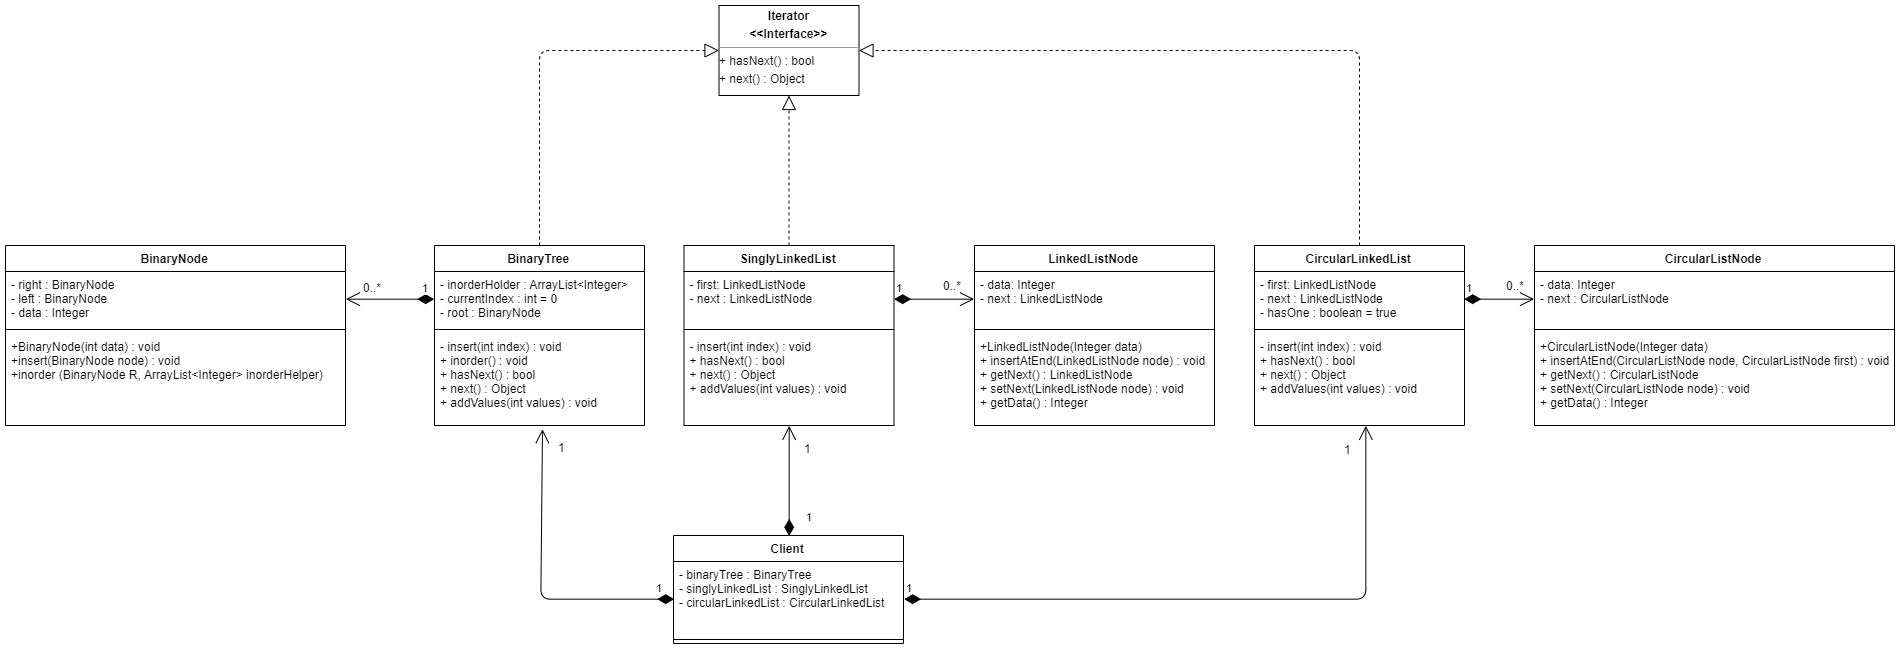

The diagram above was exported from draw.io. Its source (the exported page's mxGraphModel, read from the mxfile embedded in the PNG):
<mxGraphModel dx="2557" dy="808" grid="1" gridSize="10" guides="1" tooltips="1" connect="1" arrows="1" fold="1" page="1" pageScale="1" pageWidth="850" pageHeight="1100" math="0" shadow="0">
  <root>
    <mxCell id="0" />
    <mxCell id="1" parent="0" />
    <mxCell id="chyvK-Z6-NhruJx0gkf0-1" value="Client" style="swimlane;fontStyle=1;align=center;verticalAlign=top;childLayout=stackLayout;horizontal=1;startSize=26;horizontalStack=0;resizeParent=1;resizeParentMax=0;resizeLast=0;collapsible=1;marginBottom=0;" vertex="1" parent="1">
      <mxGeometry x="309" y="570" width="230" height="108" as="geometry" />
    </mxCell>
    <mxCell id="chyvK-Z6-NhruJx0gkf0-2" value="- binaryTree : BinaryTree&#10;- singlyLinkedList : SinglyLinkedList&#10;- circularLinkedList : CircularLinkedList" style="text;strokeColor=none;fillColor=none;align=left;verticalAlign=top;spacingLeft=4;spacingRight=4;overflow=hidden;rotatable=0;points=[[0,0.5],[1,0.5]];portConstraint=eastwest;" vertex="1" parent="chyvK-Z6-NhruJx0gkf0-1">
      <mxGeometry y="26" width="230" height="74" as="geometry" />
    </mxCell>
    <mxCell id="chyvK-Z6-NhruJx0gkf0-3" value="" style="line;strokeWidth=1;fillColor=none;align=left;verticalAlign=middle;spacingTop=-1;spacingLeft=3;spacingRight=3;rotatable=0;labelPosition=right;points=[];portConstraint=eastwest;" vertex="1" parent="chyvK-Z6-NhruJx0gkf0-1">
      <mxGeometry y="100" width="230" height="8" as="geometry" />
    </mxCell>
    <mxCell id="chyvK-Z6-NhruJx0gkf0-5" value="BinaryTree" style="swimlane;fontStyle=1;align=center;verticalAlign=top;childLayout=stackLayout;horizontal=1;startSize=26;horizontalStack=0;resizeParent=1;resizeParentMax=0;resizeLast=0;collapsible=1;marginBottom=0;" vertex="1" parent="1">
      <mxGeometry x="70" y="280" width="210" height="180" as="geometry" />
    </mxCell>
    <mxCell id="chyvK-Z6-NhruJx0gkf0-6" value="- inorderHolder : ArrayList&lt;Integer&gt;&#10;- currentIndex : int = 0&#10;- root : BinaryNode" style="text;strokeColor=none;fillColor=none;align=left;verticalAlign=top;spacingLeft=4;spacingRight=4;overflow=hidden;rotatable=0;points=[[0,0.5],[1,0.5]];portConstraint=eastwest;" vertex="1" parent="chyvK-Z6-NhruJx0gkf0-5">
      <mxGeometry y="26" width="210" height="54" as="geometry" />
    </mxCell>
    <mxCell id="chyvK-Z6-NhruJx0gkf0-7" value="" style="line;strokeWidth=1;fillColor=none;align=left;verticalAlign=middle;spacingTop=-1;spacingLeft=3;spacingRight=3;rotatable=0;labelPosition=right;points=[];portConstraint=eastwest;" vertex="1" parent="chyvK-Z6-NhruJx0gkf0-5">
      <mxGeometry y="80" width="210" height="8" as="geometry" />
    </mxCell>
    <mxCell id="chyvK-Z6-NhruJx0gkf0-8" value="- insert(int index) : void&#10;+ inorder() : void&#10;+ hasNext() : bool&#10;+ next() : Object&#10;+ addValues(int values) : void" style="text;strokeColor=none;fillColor=none;align=left;verticalAlign=top;spacingLeft=4;spacingRight=4;overflow=hidden;rotatable=0;points=[[0,0.5],[1,0.5]];portConstraint=eastwest;" vertex="1" parent="chyvK-Z6-NhruJx0gkf0-5">
      <mxGeometry y="88" width="210" height="92" as="geometry" />
    </mxCell>
    <mxCell id="chyvK-Z6-NhruJx0gkf0-9" value="BinaryNode" style="swimlane;fontStyle=1;align=center;verticalAlign=top;childLayout=stackLayout;horizontal=1;startSize=26;horizontalStack=0;resizeParent=1;resizeParentMax=0;resizeLast=0;collapsible=1;marginBottom=0;" vertex="1" parent="1">
      <mxGeometry x="-359" y="280" width="340" height="180" as="geometry" />
    </mxCell>
    <mxCell id="chyvK-Z6-NhruJx0gkf0-10" value="- right : BinaryNode&#10;- left : BinaryNode&#10;- data : Integer" style="text;strokeColor=none;fillColor=none;align=left;verticalAlign=top;spacingLeft=4;spacingRight=4;overflow=hidden;rotatable=0;points=[[0,0.5],[1,0.5]];portConstraint=eastwest;" vertex="1" parent="chyvK-Z6-NhruJx0gkf0-9">
      <mxGeometry y="26" width="340" height="54" as="geometry" />
    </mxCell>
    <mxCell id="chyvK-Z6-NhruJx0gkf0-11" value="" style="line;strokeWidth=1;fillColor=none;align=left;verticalAlign=middle;spacingTop=-1;spacingLeft=3;spacingRight=3;rotatable=0;labelPosition=right;points=[];portConstraint=eastwest;" vertex="1" parent="chyvK-Z6-NhruJx0gkf0-9">
      <mxGeometry y="80" width="340" height="8" as="geometry" />
    </mxCell>
    <mxCell id="chyvK-Z6-NhruJx0gkf0-12" value="+BinaryNode(int data) : void&#10;+insert(BinaryNode node) : void &#10;+inorder (BinaryNode R, ArrayList&lt;Integer&gt; inorderHelper)&#10;" style="text;strokeColor=none;fillColor=none;align=left;verticalAlign=top;spacingLeft=4;spacingRight=4;overflow=hidden;rotatable=0;points=[[0,0.5],[1,0.5]];portConstraint=eastwest;" vertex="1" parent="chyvK-Z6-NhruJx0gkf0-9">
      <mxGeometry y="88" width="340" height="92" as="geometry" />
    </mxCell>
    <mxCell id="chyvK-Z6-NhruJx0gkf0-14" value="1" style="endArrow=open;html=1;endSize=12;startArrow=diamondThin;startSize=14;startFill=1;edgeStyle=orthogonalEdgeStyle;align=left;verticalAlign=bottom;exitX=0;exitY=0.5;exitDx=0;exitDy=0;entryX=1;entryY=0.5;entryDx=0;entryDy=0;" edge="1" parent="1" source="chyvK-Z6-NhruJx0gkf0-6" target="chyvK-Z6-NhruJx0gkf0-10">
      <mxGeometry x="-0.7143" y="-3" relative="1" as="geometry">
        <mxPoint x="-410" y="700" as="sourcePoint" />
        <mxPoint x="-70" y="333" as="targetPoint" />
        <mxPoint as="offset" />
      </mxGeometry>
    </mxCell>
    <mxCell id="chyvK-Z6-NhruJx0gkf0-15" value="0..*" style="text;html=1;resizable=0;points=[];autosize=1;align=left;verticalAlign=top;spacingTop=-4;" vertex="1" parent="1">
      <mxGeometry x="-3" y="313" width="30" height="20" as="geometry" />
    </mxCell>
    <mxCell id="chyvK-Z6-NhruJx0gkf0-16" value="1" style="endArrow=open;html=1;endSize=12;startArrow=diamondThin;startSize=14;startFill=1;edgeStyle=orthogonalEdgeStyle;align=left;verticalAlign=bottom;entryX=0.511;entryY=1.034;entryDx=0;entryDy=0;entryPerimeter=0;exitX=0;exitY=0.5;exitDx=0;exitDy=0;" edge="1" parent="1" source="chyvK-Z6-NhruJx0gkf0-2" target="chyvK-Z6-NhruJx0gkf0-8">
      <mxGeometry x="-0.8659" y="-3" relative="1" as="geometry">
        <mxPoint x="-240" y="700" as="sourcePoint" />
        <mxPoint x="-80" y="700" as="targetPoint" />
        <Array as="points">
          <mxPoint x="177" y="633" />
        </Array>
        <mxPoint as="offset" />
      </mxGeometry>
    </mxCell>
    <mxCell id="chyvK-Z6-NhruJx0gkf0-17" value="1" style="text;html=1;resizable=0;points=[];autosize=1;align=left;verticalAlign=top;spacingTop=-4;" vertex="1" parent="1">
      <mxGeometry x="192" y="473" width="20" height="20" as="geometry" />
    </mxCell>
    <mxCell id="chyvK-Z6-NhruJx0gkf0-22" value="&lt;p style=&quot;margin: 0px ; margin-top: 4px ; text-align: center&quot;&gt;&lt;b&gt;Iterator&lt;/b&gt;&lt;/p&gt;&lt;p style=&quot;margin: 0px ; margin-top: 4px ; text-align: center&quot;&gt;&lt;b&gt;&amp;lt;&amp;lt;Interface&amp;gt;&amp;gt;&lt;/b&gt;&lt;/p&gt;&lt;hr size=&quot;1&quot;&gt;&lt;div style=&quot;height: 2px&quot;&gt;+ hasNext() : bool&lt;/div&gt;&lt;div style=&quot;height: 2px&quot;&gt;&lt;br&gt;&lt;/div&gt;&lt;div style=&quot;height: 2px&quot;&gt;&lt;br&gt;&lt;/div&gt;&lt;div style=&quot;height: 2px&quot;&gt;&lt;br&gt;&lt;/div&gt;&lt;div style=&quot;height: 2px&quot;&gt;&lt;br&gt;&lt;/div&gt;&lt;div style=&quot;height: 2px&quot;&gt;&lt;br&gt;&lt;/div&gt;&lt;div style=&quot;height: 2px&quot;&gt;&lt;br&gt;&lt;/div&gt;&lt;div style=&quot;height: 2px&quot;&gt;&lt;br&gt;&lt;/div&gt;&lt;div style=&quot;height: 2px&quot;&gt;&lt;br&gt;&lt;/div&gt;&lt;div style=&quot;height: 2px&quot;&gt;+ next() : Object&lt;/div&gt;&lt;div style=&quot;height: 2px&quot;&gt;&lt;br&gt;&lt;/div&gt;" style="verticalAlign=top;align=left;overflow=fill;fontSize=12;fontFamily=Helvetica;html=1;" vertex="1" parent="1">
      <mxGeometry x="354.5" y="40" width="140" height="90" as="geometry" />
    </mxCell>
    <mxCell id="chyvK-Z6-NhruJx0gkf0-23" value="" style="endArrow=block;dashed=1;endFill=0;endSize=12;html=1;entryX=0;entryY=0.5;entryDx=0;entryDy=0;exitX=0.5;exitY=0;exitDx=0;exitDy=0;" edge="1" parent="1" source="chyvK-Z6-NhruJx0gkf0-5" target="chyvK-Z6-NhruJx0gkf0-22">
      <mxGeometry width="160" relative="1" as="geometry">
        <mxPoint x="175" y="200" as="sourcePoint" />
        <mxPoint x="335" y="200" as="targetPoint" />
        <Array as="points">
          <mxPoint x="175" y="85" />
        </Array>
      </mxGeometry>
    </mxCell>
    <mxCell id="chyvK-Z6-NhruJx0gkf0-24" value="SinglyLinkedList" style="swimlane;fontStyle=1;align=center;verticalAlign=top;childLayout=stackLayout;horizontal=1;startSize=26;horizontalStack=0;resizeParent=1;resizeParentMax=0;resizeLast=0;collapsible=1;marginBottom=0;" vertex="1" parent="1">
      <mxGeometry x="319.5" y="280" width="210" height="180" as="geometry" />
    </mxCell>
    <mxCell id="chyvK-Z6-NhruJx0gkf0-25" value="- first: LinkedListNode&#10;- next : LinkedListNode&#10;" style="text;strokeColor=none;fillColor=none;align=left;verticalAlign=top;spacingLeft=4;spacingRight=4;overflow=hidden;rotatable=0;points=[[0,0.5],[1,0.5]];portConstraint=eastwest;" vertex="1" parent="chyvK-Z6-NhruJx0gkf0-24">
      <mxGeometry y="26" width="210" height="54" as="geometry" />
    </mxCell>
    <mxCell id="chyvK-Z6-NhruJx0gkf0-26" value="" style="line;strokeWidth=1;fillColor=none;align=left;verticalAlign=middle;spacingTop=-1;spacingLeft=3;spacingRight=3;rotatable=0;labelPosition=right;points=[];portConstraint=eastwest;" vertex="1" parent="chyvK-Z6-NhruJx0gkf0-24">
      <mxGeometry y="80" width="210" height="8" as="geometry" />
    </mxCell>
    <mxCell id="chyvK-Z6-NhruJx0gkf0-27" value="- insert(int index) : void&#10;+ hasNext() : bool&#10;+ next() : Object&#10;+ addValues(int values) : void" style="text;strokeColor=none;fillColor=none;align=left;verticalAlign=top;spacingLeft=4;spacingRight=4;overflow=hidden;rotatable=0;points=[[0,0.5],[1,0.5]];portConstraint=eastwest;" vertex="1" parent="chyvK-Z6-NhruJx0gkf0-24">
      <mxGeometry y="88" width="210" height="92" as="geometry" />
    </mxCell>
    <mxCell id="chyvK-Z6-NhruJx0gkf0-28" value="" style="endArrow=block;dashed=1;endFill=0;endSize=12;html=1;exitX=0.5;exitY=0;exitDx=0;exitDy=0;entryX=0.5;entryY=1;entryDx=0;entryDy=0;" edge="1" parent="1" source="chyvK-Z6-NhruJx0gkf0-24" target="chyvK-Z6-NhruJx0gkf0-22">
      <mxGeometry width="160" relative="1" as="geometry">
        <mxPoint x="424.5" y="240" as="sourcePoint" />
        <mxPoint x="584.5" y="240" as="targetPoint" />
      </mxGeometry>
    </mxCell>
    <mxCell id="chyvK-Z6-NhruJx0gkf0-29" value="1" style="endArrow=open;html=1;endSize=12;startArrow=diamondThin;startSize=14;startFill=1;edgeStyle=orthogonalEdgeStyle;align=left;verticalAlign=bottom;exitX=0.5;exitY=0;exitDx=0;exitDy=0;entryX=0.502;entryY=1;entryDx=0;entryDy=0;entryPerimeter=0;" edge="1" parent="1" source="chyvK-Z6-NhruJx0gkf0-1" target="chyvK-Z6-NhruJx0gkf0-27">
      <mxGeometry x="-0.8182" y="-15" relative="1" as="geometry">
        <mxPoint x="424.5" y="550" as="sourcePoint" />
        <mxPoint x="425" y="500" as="targetPoint" />
        <mxPoint as="offset" />
      </mxGeometry>
    </mxCell>
    <mxCell id="chyvK-Z6-NhruJx0gkf0-30" value="1" style="text;html=1;resizable=0;points=[];autosize=1;align=left;verticalAlign=top;spacingTop=-4;" vertex="1" parent="1">
      <mxGeometry x="438" y="474" width="20" height="20" as="geometry" />
    </mxCell>
    <mxCell id="chyvK-Z6-NhruJx0gkf0-31" value="LinkedListNode" style="swimlane;fontStyle=1;align=center;verticalAlign=top;childLayout=stackLayout;horizontal=1;startSize=26;horizontalStack=0;resizeParent=1;resizeParentMax=0;resizeLast=0;collapsible=1;marginBottom=0;" vertex="1" parent="1">
      <mxGeometry x="610" y="280" width="240" height="180" as="geometry" />
    </mxCell>
    <mxCell id="chyvK-Z6-NhruJx0gkf0-32" value="- data: Integer&#10;- next : LinkedListNode" style="text;strokeColor=none;fillColor=none;align=left;verticalAlign=top;spacingLeft=4;spacingRight=4;overflow=hidden;rotatable=0;points=[[0,0.5],[1,0.5]];portConstraint=eastwest;" vertex="1" parent="chyvK-Z6-NhruJx0gkf0-31">
      <mxGeometry y="26" width="240" height="54" as="geometry" />
    </mxCell>
    <mxCell id="chyvK-Z6-NhruJx0gkf0-33" value="" style="line;strokeWidth=1;fillColor=none;align=left;verticalAlign=middle;spacingTop=-1;spacingLeft=3;spacingRight=3;rotatable=0;labelPosition=right;points=[];portConstraint=eastwest;" vertex="1" parent="chyvK-Z6-NhruJx0gkf0-31">
      <mxGeometry y="80" width="240" height="8" as="geometry" />
    </mxCell>
    <mxCell id="chyvK-Z6-NhruJx0gkf0-34" value="+LinkedListNode(Integer data)&#10;+ insertAtEnd(LinkedListNode node) : void&#10;+ getNext() : LinkedListNode &#10;+ setNext(LinkedListNode node) : void&#10;+ getData() : Integer" style="text;strokeColor=none;fillColor=none;align=left;verticalAlign=top;spacingLeft=4;spacingRight=4;overflow=hidden;rotatable=0;points=[[0,0.5],[1,0.5]];portConstraint=eastwest;" vertex="1" parent="chyvK-Z6-NhruJx0gkf0-31">
      <mxGeometry y="88" width="240" height="92" as="geometry" />
    </mxCell>
    <mxCell id="chyvK-Z6-NhruJx0gkf0-35" value="1" style="endArrow=open;html=1;endSize=12;startArrow=diamondThin;startSize=14;startFill=1;edgeStyle=orthogonalEdgeStyle;align=left;verticalAlign=bottom;exitX=1;exitY=0.5;exitDx=0;exitDy=0;entryX=0;entryY=0.5;entryDx=0;entryDy=0;" edge="1" parent="1" source="chyvK-Z6-NhruJx0gkf0-25" target="chyvK-Z6-NhruJx0gkf0-32">
      <mxGeometry x="-1" y="3" relative="1" as="geometry">
        <mxPoint x="555" y="400" as="sourcePoint" />
        <mxPoint x="715" y="400" as="targetPoint" />
      </mxGeometry>
    </mxCell>
    <mxCell id="chyvK-Z6-NhruJx0gkf0-36" value="0..*" style="text;html=1;resizable=0;points=[];autosize=1;align=left;verticalAlign=top;spacingTop=-4;" vertex="1" parent="1">
      <mxGeometry x="577" y="311" width="30" height="20" as="geometry" />
    </mxCell>
    <mxCell id="chyvK-Z6-NhruJx0gkf0-37" value="CircularLinkedList" style="swimlane;fontStyle=1;align=center;verticalAlign=top;childLayout=stackLayout;horizontal=1;startSize=26;horizontalStack=0;resizeParent=1;resizeParentMax=0;resizeLast=0;collapsible=1;marginBottom=0;" vertex="1" parent="1">
      <mxGeometry x="890" y="280" width="210" height="180" as="geometry" />
    </mxCell>
    <mxCell id="chyvK-Z6-NhruJx0gkf0-38" value="- first: LinkedListNode&#10;- next : LinkedListNode&#10;- hasOne : boolean = true&#10;" style="text;strokeColor=none;fillColor=none;align=left;verticalAlign=top;spacingLeft=4;spacingRight=4;overflow=hidden;rotatable=0;points=[[0,0.5],[1,0.5]];portConstraint=eastwest;" vertex="1" parent="chyvK-Z6-NhruJx0gkf0-37">
      <mxGeometry y="26" width="210" height="54" as="geometry" />
    </mxCell>
    <mxCell id="chyvK-Z6-NhruJx0gkf0-39" value="" style="line;strokeWidth=1;fillColor=none;align=left;verticalAlign=middle;spacingTop=-1;spacingLeft=3;spacingRight=3;rotatable=0;labelPosition=right;points=[];portConstraint=eastwest;" vertex="1" parent="chyvK-Z6-NhruJx0gkf0-37">
      <mxGeometry y="80" width="210" height="8" as="geometry" />
    </mxCell>
    <mxCell id="chyvK-Z6-NhruJx0gkf0-40" value="- insert(int index) : void&#10;+ hasNext() : bool&#10;+ next() : Object&#10;+ addValues(int values) : void" style="text;strokeColor=none;fillColor=none;align=left;verticalAlign=top;spacingLeft=4;spacingRight=4;overflow=hidden;rotatable=0;points=[[0,0.5],[1,0.5]];portConstraint=eastwest;" vertex="1" parent="chyvK-Z6-NhruJx0gkf0-37">
      <mxGeometry y="88" width="210" height="92" as="geometry" />
    </mxCell>
    <mxCell id="chyvK-Z6-NhruJx0gkf0-41" value="1" style="endArrow=open;html=1;endSize=12;startArrow=diamondThin;startSize=14;startFill=1;edgeStyle=orthogonalEdgeStyle;align=left;verticalAlign=bottom;exitX=1;exitY=0.5;exitDx=0;exitDy=0;entryX=0.527;entryY=1;entryDx=0;entryDy=0;entryPerimeter=0;" edge="1" parent="1" source="chyvK-Z6-NhruJx0gkf0-2" target="chyvK-Z6-NhruJx0gkf0-40">
      <mxGeometry x="-1" y="3" relative="1" as="geometry">
        <mxPoint x="570" y="623.5" as="sourcePoint" />
        <mxPoint x="1000.761951264881" y="470" as="targetPoint" />
      </mxGeometry>
    </mxCell>
    <mxCell id="chyvK-Z6-NhruJx0gkf0-42" value="" style="endArrow=block;dashed=1;endFill=0;endSize=12;html=1;exitX=0.5;exitY=0;exitDx=0;exitDy=0;entryX=1;entryY=0.5;entryDx=0;entryDy=0;" edge="1" parent="1" source="chyvK-Z6-NhruJx0gkf0-37" target="chyvK-Z6-NhruJx0gkf0-22">
      <mxGeometry width="160" relative="1" as="geometry">
        <mxPoint x="960" y="220" as="sourcePoint" />
        <mxPoint x="1120" y="220" as="targetPoint" />
        <Array as="points">
          <mxPoint x="995" y="85" />
        </Array>
      </mxGeometry>
    </mxCell>
    <mxCell id="chyvK-Z6-NhruJx0gkf0-43" value="1" style="text;html=1;resizable=0;points=[];autosize=1;align=left;verticalAlign=top;spacingTop=-4;" vertex="1" parent="1">
      <mxGeometry x="978" y="475" width="20" height="20" as="geometry" />
    </mxCell>
    <mxCell id="chyvK-Z6-NhruJx0gkf0-44" value="CircularListNode" style="swimlane;fontStyle=1;align=center;verticalAlign=top;childLayout=stackLayout;horizontal=1;startSize=26;horizontalStack=0;resizeParent=1;resizeParentMax=0;resizeLast=0;collapsible=1;marginBottom=0;" vertex="1" parent="1">
      <mxGeometry x="1170" y="280" width="360" height="180" as="geometry" />
    </mxCell>
    <mxCell id="chyvK-Z6-NhruJx0gkf0-45" value="- data: Integer&#10;- next : CircularListNode" style="text;strokeColor=none;fillColor=none;align=left;verticalAlign=top;spacingLeft=4;spacingRight=4;overflow=hidden;rotatable=0;points=[[0,0.5],[1,0.5]];portConstraint=eastwest;" vertex="1" parent="chyvK-Z6-NhruJx0gkf0-44">
      <mxGeometry y="26" width="360" height="54" as="geometry" />
    </mxCell>
    <mxCell id="chyvK-Z6-NhruJx0gkf0-46" value="" style="line;strokeWidth=1;fillColor=none;align=left;verticalAlign=middle;spacingTop=-1;spacingLeft=3;spacingRight=3;rotatable=0;labelPosition=right;points=[];portConstraint=eastwest;" vertex="1" parent="chyvK-Z6-NhruJx0gkf0-44">
      <mxGeometry y="80" width="360" height="8" as="geometry" />
    </mxCell>
    <mxCell id="chyvK-Z6-NhruJx0gkf0-47" value="+CircularListNode(Integer data)&#10;+ insertAtEnd(CircularListNode node, CircularListNode first) : void&#10;+ getNext() : CircularListNode&#10;+ setNext(CircularListNode node) : void&#10;+ getData() : Integer" style="text;strokeColor=none;fillColor=none;align=left;verticalAlign=top;spacingLeft=4;spacingRight=4;overflow=hidden;rotatable=0;points=[[0,0.5],[1,0.5]];portConstraint=eastwest;" vertex="1" parent="chyvK-Z6-NhruJx0gkf0-44">
      <mxGeometry y="88" width="360" height="92" as="geometry" />
    </mxCell>
    <mxCell id="chyvK-Z6-NhruJx0gkf0-49" value="1" style="endArrow=open;html=1;endSize=12;startArrow=diamondThin;startSize=14;startFill=1;edgeStyle=orthogonalEdgeStyle;align=left;verticalAlign=bottom;exitX=1;exitY=0.5;exitDx=0;exitDy=0;entryX=0;entryY=0.5;entryDx=0;entryDy=0;" edge="1" parent="1" source="chyvK-Z6-NhruJx0gkf0-38" target="chyvK-Z6-NhruJx0gkf0-45">
      <mxGeometry x="-1" y="3" relative="1" as="geometry">
        <mxPoint x="1110" y="330" as="sourcePoint" />
        <mxPoint x="1270" y="330" as="targetPoint" />
      </mxGeometry>
    </mxCell>
    <mxCell id="chyvK-Z6-NhruJx0gkf0-50" value="0..*" style="text;html=1;resizable=0;points=[];autosize=1;align=left;verticalAlign=top;spacingTop=-4;" vertex="1" parent="1">
      <mxGeometry x="1140" y="311" width="30" height="20" as="geometry" />
    </mxCell>
  </root>
</mxGraphModel>